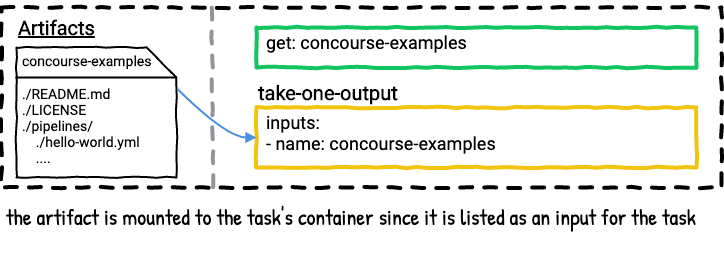

The diagram above was exported from draw.io. Its source (the exported page's mxGraphModel, read from the mxfile embedded in the PNG):
<mxGraphModel dx="728" dy="523" grid="1" gridSize="10" guides="1" tooltips="1" connect="1" arrows="0" fold="1" page="1" pageScale="1" pageWidth="850" pageHeight="1100" math="0" shadow="0" extFonts="Roboto^https://fonts.googleapis.com/css?family=Roboto|Patrick Hand^https://fonts.googleapis.com/css?family=Patrick+Hand">
  <root>
    <mxCell id="v9Jfh10qUGrOQg0VCuGi-0" />
    <mxCell id="v9Jfh10qUGrOQg0VCuGi-1" value="Untitled Layer" parent="v9Jfh10qUGrOQg0VCuGi-0" />
    <mxCell id="v9Jfh10qUGrOQg0VCuGi-2" value="" style="whiteSpace=wrap;html=1;dashed=1;strokeWidth=4;comic=1;fillColor=none;spacing=2;" vertex="1" parent="v9Jfh10qUGrOQg0VCuGi-1">
      <mxGeometry x="65" y="320" width="720" height="180" as="geometry" />
    </mxCell>
    <mxCell id="v9Jfh10qUGrOQg0VCuGi-3" value="the artifact is mounted to the task's container since it is listed as an input for the task" style="text;html=1;strokeColor=none;fillColor=none;align=left;verticalAlign=top;whiteSpace=wrap;rounded=0;comic=1;fontFamily=Patrick Hand;FType=g;fontSize=22;" vertex="1" parent="v9Jfh10qUGrOQg0VCuGi-1">
      <mxGeometry x="68" y="510" width="715" height="60" as="geometry" />
    </mxCell>
    <mxCell id="v9Jfh10qUGrOQg0VCuGi-4" value="" style="group;comic=0;" vertex="1" connectable="0" parent="v9Jfh10qUGrOQg0VCuGi-1">
      <mxGeometry x="320" y="340" width="440" height="100" as="geometry" />
    </mxCell>
    <mxCell id="v9Jfh10qUGrOQg0VCuGi-5" value="&lt;b&gt;&lt;br&gt;&lt;/b&gt;" style="rounded=0;whiteSpace=wrap;html=1;comic=1;strokeWidth=4;fillColor=none;fontFamily=Roboto;fontSize=20;align=left;labelPosition=center;verticalLabelPosition=top;verticalAlign=bottom;strokeColor=#12c560;fontColor=#000000;" vertex="1" parent="v9Jfh10qUGrOQg0VCuGi-4">
      <mxGeometry width="440" height="40" as="geometry" />
    </mxCell>
    <mxCell id="v9Jfh10qUGrOQg0VCuGi-6" value="get: concourse-examples" style="text;strokeColor=none;fillColor=none;align=left;verticalAlign=top;rounded=0;comic=1;fontFamily=Roboto;fontSize=18;spacing=0;labelPosition=center;verticalLabelPosition=middle;html=1;" vertex="1" parent="v9Jfh10qUGrOQg0VCuGi-4">
      <mxGeometry x="10" width="190" height="50" as="geometry" />
    </mxCell>
    <mxCell id="v9Jfh10qUGrOQg0VCuGi-7" value="" style="group" vertex="1" connectable="0" parent="v9Jfh10qUGrOQg0VCuGi-1">
      <mxGeometry x="320" y="420" width="440" height="100" as="geometry" />
    </mxCell>
    <mxCell id="v9Jfh10qUGrOQg0VCuGi-8" value="&lt;b&gt;take-one-output&lt;br&gt;&lt;/b&gt;" style="rounded=0;whiteSpace=wrap;html=1;comic=1;strokeWidth=4;fillColor=none;fontFamily=Roboto;fontSize=20;align=left;labelPosition=center;verticalLabelPosition=top;verticalAlign=bottom;strokeColor=#f1c40f;fontColor=#000000;" vertex="1" parent="v9Jfh10qUGrOQg0VCuGi-7">
      <mxGeometry width="440" height="60" as="geometry" />
    </mxCell>
    <mxCell id="v9Jfh10qUGrOQg0VCuGi-9" value="inputs:&lt;br&gt;- name: concourse-examples" style="text;strokeColor=none;fillColor=none;align=left;verticalAlign=top;rounded=0;comic=1;fontFamily=Roboto;fontSize=18;spacing=0;labelPosition=center;verticalLabelPosition=middle;html=1;" vertex="1" parent="v9Jfh10qUGrOQg0VCuGi-7">
      <mxGeometry x="10" width="190" height="50" as="geometry" />
    </mxCell>
    <mxCell id="v9Jfh10qUGrOQg0VCuGi-10" value="Artifacts" style="text;html=1;strokeColor=none;fillColor=none;align=left;verticalAlign=middle;whiteSpace=wrap;rounded=0;comic=1;fontStyle=5;fontFamily=Roboto;FType=g;fontSize=20;" vertex="1" parent="v9Jfh10qUGrOQg0VCuGi-1">
      <mxGeometry x="80" y="330" width="90" height="20" as="geometry" />
    </mxCell>
    <mxCell id="v9Jfh10qUGrOQg0VCuGi-11" value="" style="endArrow=none;dashed=1;html=1;strokeWidth=4;comic=1;anchorPointDirection=0;exitX=0.292;exitY=0.001;exitDx=0;exitDy=0;exitPerimeter=0;strokeColor=#929497;entryX=0.294;entryY=1.004;entryDx=0;entryDy=0;entryPerimeter=0;" edge="1" parent="v9Jfh10qUGrOQg0VCuGi-1" source="v9Jfh10qUGrOQg0VCuGi-2" target="v9Jfh10qUGrOQg0VCuGi-2">
      <mxGeometry width="50" height="50" relative="1" as="geometry">
        <mxPoint x="275.96000000000004" y="329" as="sourcePoint" />
        <mxPoint x="272" y="700" as="targetPoint" />
      </mxGeometry>
    </mxCell>
    <mxCell id="v9Jfh10qUGrOQg0VCuGi-12" value="" style="group;fontSize=8;" vertex="1" connectable="0" parent="v9Jfh10qUGrOQg0VCuGi-1">
      <mxGeometry x="80" y="360" width="160" height="130" as="geometry" />
    </mxCell>
    <mxCell id="v9Jfh10qUGrOQg0VCuGi-13" value="" style="shape=card;whiteSpace=wrap;html=1;comic=1;strokeWidth=2;fillColor=none;direction=south;" vertex="1" parent="v9Jfh10qUGrOQg0VCuGi-12">
      <mxGeometry width="160" height="130" as="geometry" />
    </mxCell>
    <mxCell id="v9Jfh10qUGrOQg0VCuGi-14" value="&lt;font style=&quot;font-size: 14px;&quot;&gt;concourse-examples&lt;/font&gt;" style="text;html=1;strokeColor=none;fillColor=none;align=left;verticalAlign=middle;whiteSpace=wrap;rounded=0;comic=1;fontFamily=Roboto;fontSize=14;fontStyle=1" vertex="1" parent="v9Jfh10qUGrOQg0VCuGi-12">
      <mxGeometry x="4" y="3" width="156" height="20" as="geometry" />
    </mxCell>
    <mxCell id="v9Jfh10qUGrOQg0VCuGi-15" value="./README.md&lt;br&gt;./LICENSE&lt;br&gt;./pipelines/&lt;br&gt;&amp;nbsp; &amp;nbsp; ./hello-world.yml&lt;br&gt;&amp;nbsp; &amp;nbsp; ...." style="text;html=1;strokeColor=none;fillColor=none;align=left;verticalAlign=top;whiteSpace=wrap;rounded=0;comic=1;fontFamily=Roboto;fontSize=14;labelPosition=center;verticalLabelPosition=middle;" vertex="1" parent="v9Jfh10qUGrOQg0VCuGi-12">
      <mxGeometry x="4" y="32" width="156" height="20" as="geometry" />
    </mxCell>
    <mxCell id="v9Jfh10qUGrOQg0VCuGi-16" value="" style="endArrow=none;html=1;strokeColor=#000000;strokeWidth=2;fontFamily=Roboto;fontSize=18;anchorPointDirection=0;" edge="1" parent="v9Jfh10qUGrOQg0VCuGi-12">
      <mxGeometry width="50" height="50" relative="1" as="geometry">
        <mxPoint x="-1" y="30" as="sourcePoint" />
        <mxPoint x="160" y="30" as="targetPoint" />
      </mxGeometry>
    </mxCell>
    <mxCell id="v9Jfh10qUGrOQg0VCuGi-17" value="" style="endArrow=block;html=1;strokeColor=#4A90E2;strokeWidth=2;fontFamily=Roboto;fontSize=20;entryX=0;entryY=0.5;entryDx=0;entryDy=0;exitX=0.688;exitY=-0.004;exitDx=0;exitDy=0;exitPerimeter=0;startArrow=none;startFill=0;comic=0;curved=1;endFill=1;" edge="1" parent="v9Jfh10qUGrOQg0VCuGi-1" target="v9Jfh10qUGrOQg0VCuGi-8">
      <mxGeometry width="50" height="50" relative="1" as="geometry">
        <mxPoint x="240.63999999999987" y="401.28" as="sourcePoint" />
        <mxPoint x="319.55999999999995" y="403.70000000000005" as="targetPoint" />
        <Array as="points">
          <mxPoint x="290" y="450" />
        </Array>
      </mxGeometry>
    </mxCell>
  </root>
</mxGraphModel>